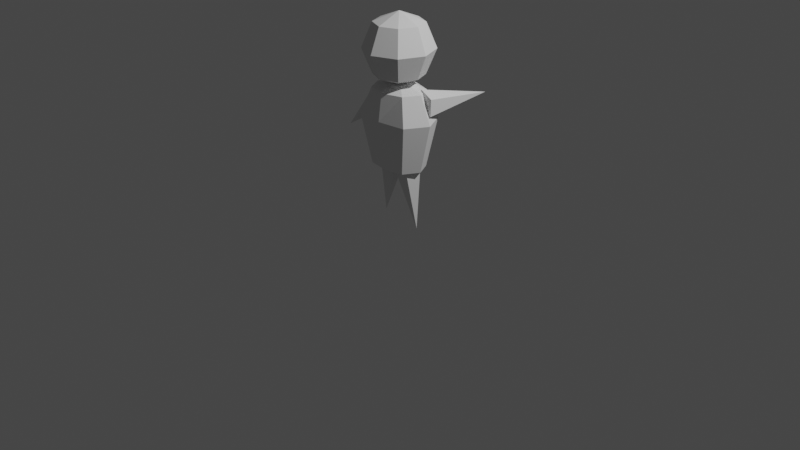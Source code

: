 # Source: jeff.blend  (saved by Blender 2.93.21; exported with 4.5.12 LTS)
import bpy
from mathutils import Matrix  # noqa: F401  (used for matrix-valued properties, if any)

bpy.ops.wm.read_factory_settings(use_empty=True)
scene = bpy.context.scene
scene.name = 'Scene'

# ---- collections
col_collection = bpy.data.collections.new('Collection'); scene.collection.children.link(col_collection)

# ---- world
world_world = bpy.data.worlds.new('World'); scene.world = world_world
world_world.use_nodes = True; world_world.node_tree.nodes.clear()
_N = world_world.node_tree.nodes; _L = world_world.node_tree.links
n0 = _N.new('ShaderNodeOutputWorld'); n0.name = 'World Output'; n0.location = (300, 300)
n1 = _N.new('ShaderNodeBackground'); n1.name = 'Background'; n1.location = (10, 300)
n1.inputs[0].default_value = (0.05088, 0.05088, 0.05088, 1.0)
_L.new(n1.outputs[0], n0.inputs[0])
n0.is_active_output = True
world_world.color = (0.05088, 0.05088, 0.05088)
world_world.use_sun_shadow = False
world_world.sun_shadow_jitter_overblur = 0.0

# ---- cameras
cam_camera = bpy.data.cameras.new('Camera')
cam_camera.clip_end = 100.0
cam_camera.ortho_scale = 7.314

# ---- lights
light_light = bpy.data.lights.new('Light', 'POINT')
light_light.transmission_factor = 0.0
light_light.energy = 1000.0
light_light.shadow_soft_size = 0.1
light_light.shadow_maximum_resolution = 0.006
light_light.use_absolute_resolution = True

# ---- meshes
me_sphere_001 = bpy.data.meshes.new('Sphere.001')
me_sphere_001.from_pydata([(0.15, 0.15, 0.2121), (0.2121, 0.2121, -1.311e-08), (0.15, 0.15, -0.2121), (0.2121, -3.003e-08, 0.2121), (0.3, -3.748e-08, -1.311e-08), (0.2121, -3.003e-08, -0.2121), (0.15, -0.15, 0.2121), (0.2121, -0.2121, -1.311e-08), (0.15, -0.15, -0.2121), (-3.807e-09, -0.2121, 0.2121), (-2.616e-08, -0.3, -1.311e-08), (-3.807e-09, -0.2121, -0.2121), (0.0, -2.623e-08, -0.3), (-1.855e-08, -4.477e-08, 0.3), (-0.15, -0.15, 0.2121), (-0.2121, -0.2121, -1.311e-08), (-0.15, -0.15, -0.2121), (-0.2121, -3.003e-08, 0.2121), (-0.3, -7.682e-09, -1.311e-08), (-0.2121, -3.003e-08, -0.2121), (-0.15, 0.15, 0.2121), (-0.2121, 0.2121, -1.311e-08), (-0.15, 0.15, -0.2121), (-3.807e-09, 0.2121, 0.2121), (1.855e-08, 0.3, -1.311e-08), (-3.807e-09, 0.2121, -0.2121)], [], [(12, 25, 2), (24, 23, 0, 1), (25, 24, 1, 2), (23, 13, 0), (12, 2, 5), (1, 0, 3, 4), (2, 1, 4, 5), (0, 13, 3), (12, 5, 8), (4, 3, 6, 7), (5, 4, 7, 8), (3, 13, 6), (12, 8, 11), (7, 6, 9, 10), (8, 7, 10, 11), (6, 13, 9), (9, 13, 14), (12, 11, 16), (10, 9, 14, 15), (11, 10, 15, 16), (16, 15, 18, 19), (14, 13, 17), (12, 16, 19), (15, 14, 17, 18), (19, 18, 21, 22), (17, 13, 20), (12, 19, 22), (18, 17, 20, 21), (22, 21, 24, 25), (20, 13, 23), (12, 22, 25), (21, 20, 23, 24)])
_uv = me_sphere_001.uv_layers.new(name='UVMap')
_uv.uv.foreach_set('vector', [0.6875, 0.0, 0.75, 0.25, 0.625, 0.25, 0.75, 0.5, 0.75, 0.75, 0.625, 0.75, 0.625, 0.5, 0.75, 0.25, 0.75, 0.5, 0.625, 0.5, 0.625, 0.25, 0.75, 0.75, 0.6875, 1.0, 0.625, 0.75, 0.5625, 0.0, 0.625, 0.25, 0.5, 0.25, 0.625, 0.5, 0.625, 0.75, 0.5, 0.75, 0.5, 0.5, 0.625, 0.25, 0.625, 0.5, 0.5, 0.5, 0.5, 0.25, 0.625, 0.75, 0.5625, 1.0, 0.5, 0.75, 0.4375, 0.0, 0.5, 0.25, 0.375, 0.25, 0.5, 0.5, 0.5, 0.75, 0.375, 0.75, 0.375, 0.5, 0.5, 0.25, 0.5, 0.5, 0.375, 0.5, 0.375, 0.25, 0.5, 0.75, 0.4375, 1.0, 0.375, 0.75, 0.3125, 0.0, 0.375, 0.25, 0.25, 0.25, 0.375, 0.5, 0.375, 0.75, 0.25, 0.75, 0.25, 0.5, 0.375, 0.25, 0.375, 0.5, 0.25, 0.5, 0.25, 0.25, 0.375, 0.75, 0.3125, 1.0, 0.25, 0.75, 0.25, 0.75, 0.1875, 1.0, 0.125, 0.75, 0.1875, 0.0, 0.25, 0.25, 0.125, 0.25, 0.25, 0.5, 0.25, 0.75, 0.125, 0.75, 0.125, 0.5, 0.25, 0.25, 0.25, 0.5, 0.125, 0.5, 0.125, 0.25, 0.125, 0.25, 0.125, 0.5, 0.0, 0.5, 2.98e-08, 0.25, 0.125, 0.75, 0.0625, 1.0, 2.98e-08, 0.75, 0.0625, 0.0, 0.125, 0.25, 2.98e-08, 0.25, 0.125, 0.5, 0.125, 0.75, 2.98e-08, 0.75, 0.0, 0.5, 1.0, 0.25, 1.0, 0.5, 0.875, 0.5, 0.875, 0.25, 1.0, 0.75, 0.9375, 1.0, 0.875, 0.75, 0.9375, 0.0, 1.0, 0.25, 0.875, 0.25, 1.0, 0.5, 1.0, 0.75, 0.875, 0.75, 0.875, 0.5, 0.875, 0.25, 0.875, 0.5, 0.75, 0.5, 0.75, 0.25, 0.875, 0.75, 0.8125, 1.0, 0.75, 0.75, 0.8125, 0.0, 0.875, 0.25, 0.75, 0.25, 0.875, 0.5, 0.875, 0.75, 0.75, 0.75, 0.75, 0.5])
me_sphere_001.use_remesh_fix_poles = True
me_sphere_001.use_remesh_preserve_attributes = False
me_sphere_001.update()
me_sphere_002 = bpy.data.meshes.new('Sphere.002')
me_sphere_002.from_pydata([(0.15, 0.15, 0.39), (0.2121, 0.2121, -1.311e-08), (0.15, 0.15, -0.2121), (0.2121, -3.003e-08, 0.39), (0.3, -3.748e-08, -1.311e-08), (0.2121, -3.003e-08, -0.2121), (0.15, -0.15, 0.39), (0.2121, -0.2121, -1.311e-08), (0.15, -0.15, -0.2121), (-3.807e-09, -0.1716, 0.39), (-2.616e-08, -0.2718, -1.311e-08), (-3.807e-09, -0.2121, -0.2121), (0.0, -2.623e-08, -0.3), (-1.855e-08, -4.477e-08, 0.4745), (-0.15, -0.15, 0.39), (-0.2121, -0.2121, -1.311e-08), (-0.15, -0.15, -0.2121), (-0.2121, -3.003e-08, 0.39), (-0.3, -7.682e-09, -1.311e-08), (-0.2121, -3.003e-08, -0.2121), (-0.15, 0.15, 0.39), (-0.2121, 0.2121, -1.311e-08), (-0.15, 0.15, -0.2121), (-3.807e-09, 0.1851, 0.39), (1.855e-08, 0.2482, -1.311e-08), (-3.807e-09, 0.2121, -0.2121)], [], [(12, 25, 2), (24, 23, 0, 1), (25, 24, 1, 2), (23, 13, 0), (1, 0, 3, 4), (2, 1, 4, 5), (0, 13, 3), (12, 2, 5), (12, 5, 8), (4, 3, 6, 7), (5, 4, 7, 8), (3, 13, 6), (12, 8, 11), (7, 6, 9, 10), (8, 7, 10, 11), (6, 13, 9), (12, 11, 16), (10, 9, 14, 15), (11, 10, 15, 16), (9, 13, 14), (12, 16, 19), (15, 14, 17, 18), (16, 15, 18, 19), (14, 13, 17), (17, 13, 20), (12, 19, 22), (18, 17, 20, 21), (19, 18, 21, 22), (22, 21, 24, 25), (20, 13, 23), (12, 22, 25), (21, 20, 23, 24)])
_uv = me_sphere_002.uv_layers.new(name='UVMap')
_uv.uv.foreach_set('vector', [0.6875, 0.0, 0.75, 0.25, 0.625, 0.25, 0.75, 0.5, 0.75, 0.75, 0.625, 0.75, 0.625, 0.5, 0.75, 0.25, 0.75, 0.5, 0.625, 0.5, 0.625, 0.25, 0.75, 0.75, 0.6875, 1.0, 0.625, 0.75, 0.625, 0.5, 0.625, 0.75, 0.5, 0.75, 0.5, 0.5, 0.625, 0.25, 0.625, 0.5, 0.5, 0.5, 0.5, 0.25, 0.625, 0.75, 0.5625, 1.0, 0.5, 0.75, 0.5625, 0.0, 0.625, 0.25, 0.5, 0.25, 0.4375, 0.0, 0.5, 0.25, 0.375, 0.25, 0.5, 0.5, 0.5, 0.75, 0.375, 0.75, 0.375, 0.5, 0.5, 0.25, 0.5, 0.5, 0.375, 0.5, 0.375, 0.25, 0.5, 0.75, 0.4375, 1.0, 0.375, 0.75, 0.3125, 0.0, 0.375, 0.25, 0.25, 0.25, 0.375, 0.5, 0.375, 0.75, 0.25, 0.75, 0.25, 0.5, 0.375, 0.25, 0.375, 0.5, 0.25, 0.5, 0.25, 0.25, 0.375, 0.75, 0.3125, 1.0, 0.25, 0.75, 0.1875, 0.0, 0.25, 0.25, 0.125, 0.25, 0.25, 0.5, 0.25, 0.75, 0.125, 0.75, 0.125, 0.5, 0.25, 0.25, 0.25, 0.5, 0.125, 0.5, 0.125, 0.25, 0.25, 0.75, 0.1875, 1.0, 0.125, 0.75, 0.0625, 0.0, 0.125, 0.25, 2.98e-08, 0.25, 0.125, 0.5, 0.125, 0.75, 2.98e-08, 0.75, 0.0, 0.5, 0.125, 0.25, 0.125, 0.5, 0.0, 0.5, 2.98e-08, 0.25, 0.125, 0.75, 0.0625, 1.0, 2.98e-08, 0.75, 1.0, 0.75, 0.9375, 1.0, 0.875, 0.75, 0.9375, 0.0, 1.0, 0.25, 0.875, 0.25, 1.0, 0.5, 1.0, 0.75, 0.875, 0.75, 0.875, 0.5, 1.0, 0.25, 1.0, 0.5, 0.875, 0.5, 0.875, 0.25, 0.875, 0.25, 0.875, 0.5, 0.75, 0.5, 0.75, 0.25, 0.875, 0.75, 0.8125, 1.0, 0.75, 0.75, 0.8125, 0.0, 0.875, 0.25, 0.75, 0.25, 0.875, 0.5, 0.875, 0.75, 0.75, 0.75, 0.75, 0.5])
me_sphere_002.use_remesh_fix_poles = True
me_sphere_002.use_remesh_preserve_attributes = False
me_sphere_002.update()
me_cone = bpy.data.meshes.new('Cone')
me_cone.from_pydata([(0.0, 0.1, -1.0), (0.09511, 0.0309, -1.0), (0.05878, -0.0809, -1.0), (-0.05878, -0.0809, -1.0), (-0.09511, 0.0309, -1.0), (-0.03162, 0.0, -0.5212)], [], [(0, 5, 1), (1, 5, 2), (2, 5, 3), (0, 1, 2, 3, 4), (3, 5, 4), (4, 5, 0)])
_uv = me_cone.uv_layers.new(name='UVMap')
_uv.uv.foreach_set('vector', [0.25, 0.49, 0.25, 0.25, 0.4783, 0.3242, 0.4783, 0.3242, 0.25, 0.25, 0.3911, 0.05584, 0.3911, 0.05584, 0.25, 0.25, 0.1089, 0.05584, 0.75, 0.49, 0.9783, 0.3242, 0.8911, 0.05584, 0.6089, 0.05584, 0.5217, 0.3242, 0.1089, 0.05584, 0.25, 0.25, 0.02175, 0.3242, 0.02175, 0.3242, 0.25, 0.25, 0.25, 0.49])
me_cone.use_remesh_fix_poles = True
me_cone.use_remesh_preserve_attributes = False
me_cone.update()
me_cone_001 = bpy.data.meshes.new('Cone.001')
me_cone_001.from_pydata([(0.0, 0.1, -1.0), (0.09511, 0.0309, -1.0), (0.05878, -0.0809, -1.0), (-0.05878, -0.0809, -1.0), (-0.09511, 0.0309, -1.0), (-0.03162, 0.0, -0.5212)], [], [(0, 5, 1), (1, 5, 2), (2, 5, 3), (0, 1, 2, 3, 4), (3, 5, 4), (4, 5, 0)])
_uv = me_cone_001.uv_layers.new(name='UVMap')
_uv.uv.foreach_set('vector', [0.25, 0.49, 0.25, 0.25, 0.4783, 0.3242, 0.4783, 0.3242, 0.25, 0.25, 0.3911, 0.05584, 0.3911, 0.05584, 0.25, 0.25, 0.1089, 0.05584, 0.75, 0.49, 0.9783, 0.3242, 0.8911, 0.05584, 0.6089, 0.05584, 0.5217, 0.3242, 0.1089, 0.05584, 0.25, 0.25, 0.02175, 0.3242, 0.02175, 0.3242, 0.25, 0.25, 0.25, 0.49])
me_cone_001.use_remesh_fix_poles = True
me_cone_001.use_remesh_preserve_attributes = False
me_cone_001.update()
me_cone_004 = bpy.data.meshes.new('Cone.004')
me_cone_004.from_pydata([(0.0, 0.1, -0.25), (0.09511, 0.0309, -0.25), (0.05878, -0.0809, -0.25), (-0.05878, -0.0809, -0.25), (-0.09511, 0.0309, -0.25), (0.0, 0.0, 0.25)], [], [(0, 5, 1), (1, 5, 2), (2, 5, 3), (0, 1, 2, 3, 4), (3, 5, 4), (4, 5, 0)])
_uv = me_cone_004.uv_layers.new(name='UVMap')
_uv.uv.foreach_set('vector', [0.25, 0.49, 0.25, 0.25, 0.4783, 0.3242, 0.4783, 0.3242, 0.25, 0.25, 0.3911, 0.05584, 0.3911, 0.05584, 0.25, 0.25, 0.1089, 0.05584, 0.75, 0.49, 0.9783, 0.3242, 0.8911, 0.05584, 0.6089, 0.05584, 0.5217, 0.3242, 0.1089, 0.05584, 0.25, 0.25, 0.02175, 0.3242, 0.02175, 0.3242, 0.25, 0.25, 0.25, 0.49])
me_cone_004.use_remesh_fix_poles = True
me_cone_004.use_remesh_preserve_attributes = False
me_cone_004.update()
me_cone_005 = bpy.data.meshes.new('Cone.005')
me_cone_005.from_pydata([(0.0, 0.1, -0.25), (0.09511, 0.0309, -0.25), (0.05878, -0.0809, -0.25), (-0.05878, -0.0809, -0.25), (-0.09511, 0.0309, -0.25), (0.0, 0.0, 0.25)], [], [(0, 5, 1), (1, 5, 2), (2, 5, 3), (0, 1, 2, 3, 4), (3, 5, 4), (4, 5, 0)])
_uv = me_cone_005.uv_layers.new(name='UVMap')
_uv.uv.foreach_set('vector', [0.25, 0.49, 0.25, 0.25, 0.4783, 0.3242, 0.4783, 0.3242, 0.25, 0.25, 0.3911, 0.05584, 0.3911, 0.05584, 0.25, 0.25, 0.1089, 0.05584, 0.75, 0.49, 0.9783, 0.3242, 0.8911, 0.05584, 0.6089, 0.05584, 0.5217, 0.3242, 0.1089, 0.05584, 0.25, 0.25, 0.02175, 0.3242, 0.02175, 0.3242, 0.25, 0.25, 0.25, 0.49])
me_cone_005.use_remesh_fix_poles = True
me_cone_005.use_remesh_preserve_attributes = False
me_cone_005.update()

# ---- objects
ob_light = bpy.data.objects.new('Light', light_light)
ob_camera = bpy.data.objects.new('Camera', cam_camera)
ob_sphere = bpy.data.objects.new('Sphere', me_sphere_001)
ob_sphere_001 = bpy.data.objects.new('Sphere.001', me_sphere_002)
ob_cone = bpy.data.objects.new('Cone', me_cone)
ob_cone_001 = bpy.data.objects.new('Cone.001', me_cone_001)
ob_cone_002 = bpy.data.objects.new('Cone.002', me_cone_004)
ob_cone_003 = bpy.data.objects.new('Cone.003', me_cone_005)

# ---- transforms, parenting, visibility, modifiers, constraints
ob_light.location = (4.076, 1.005, 5.904)
ob_light.rotation_euler = (0.6503, 0.05522, 1.866)
ob_light.lock_rotations_4d = False
ob_light.empty_display_type = 'ARROWS'
ob_light.color = (0.0, 0.0, 0.0, 0.0)
ob_light.lineart.crease_threshold = 0.0
ob_camera.location = (7.359, -6.926, 4.958)
ob_camera.rotation_euler = (1.109, 0.0, 0.8149)
ob_camera.lock_rotations_4d = False
ob_camera.empty_display_type = 'ARROWS'
ob_camera.color = (0.0, 0.0, 0.0, 0.0)
ob_camera.display_type = 'WIRE'
ob_camera.lineart.crease_threshold = 0.0
ob_sphere.location = (0.0, 0.0, 1.792)
ob_sphere.scale = (1.197, 1.203, 1.203)
ob_sphere_001.location = (0.0, 0.0, 1.117)
ob_sphere_001.scale = (-1.418, -1.088, -1.314)
ob_cone.location = (0.3162, -0.0008429, -0.9376)
ob_cone.rotation_euler = (-0.0, 3.014, 0.0)
ob_cone.scale = (1.768, 1.768, 1.768)
ob_cone_001.location = (-0.312, 0.0687, -0.9109)
ob_cone_001.rotation_euler = (0.0, 3.014, 2.944)
ob_cone_001.scale = (1.768, 1.768, 1.768)
ob_cone_002.location = (-0.4875, 0.0, 1.036)
ob_cone_002.rotation_euler = (-3.174, 0.8533, -0.038)
ob_cone_002.scale = (1.269, 1.269, 1.269)
ob_cone_003.location = (0.3469, 0.4121, 1.28)
ob_cone_003.rotation_euler = (-3.752, 1.553, 3.924)
ob_cone_003.scale = (1.455, 1.455, 1.455)

# ---- collection membership
col_collection.objects.link(ob_light)
col_collection.objects.link(ob_camera)
col_collection.objects.link(ob_sphere)
col_collection.objects.link(ob_sphere_001)
col_collection.objects.link(ob_cone)
col_collection.objects.link(ob_cone_001)
col_collection.objects.link(ob_cone_002)
col_collection.objects.link(ob_cone_003)

# ---- scene / render settings (as saved in the file)
scene.camera = ob_camera
scene.frame_start = 1; scene.frame_end = 250; scene.frame_set(1)
scene.render.engine = 'BLENDER_EEVEE_NEXT'
scene.cycles.use_denoising = False
scene.cycles.samples = 128
scene.cycles.sampling_pattern = 'TABULATED_SOBOL'
scene.cycles.use_adaptive_sampling = False
scene.cycles.use_light_tree = False
scene.view_settings.view_transform = 'Filmic'
bpy.context.view_layer.update()
